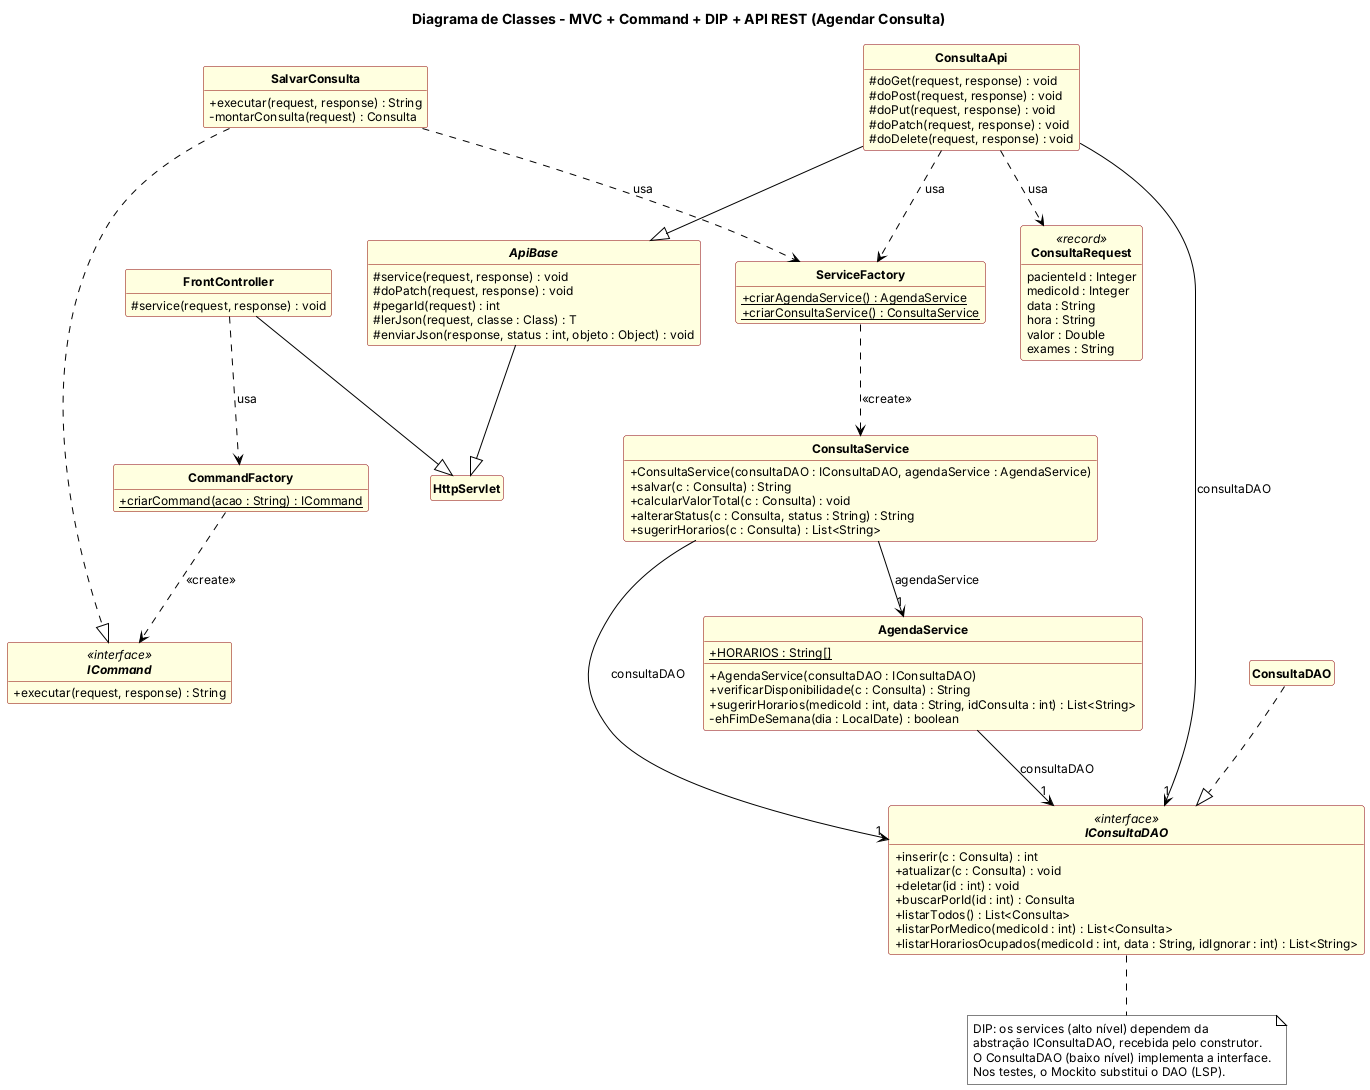

The diagram above was rendered by PlantUML. Its source (embedded in the PNG):
@startuml DC03_MVC_Command_DIP_API
!include estilo.iuml
title Diagrama de Classes - MVC + Command + DIP + API REST (Agendar Consulta)

class HttpServlet

class FrontController {
  # service(request, response) : void
}

class CommandFactory {
  + {static} criarCommand(acao : String) : ICommand
}

interface ICommand <<interface>> {
  + executar(request, response) : String
}

class SalvarConsulta {
  + executar(request, response) : String
  - montarConsulta(request) : Consulta
}

abstract class ApiBase {
  # service(request, response) : void
  # doPatch(request, response) : void
  # pegarId(request) : int
  # lerJson(request, classe : Class) : T
  # enviarJson(response, status : int, objeto : Object) : void
}

class ConsultaApi {
  # doGet(request, response) : void
  # doPost(request, response) : void
  # doPut(request, response) : void
  # doPatch(request, response) : void
  # doDelete(request, response) : void
}

class ConsultaRequest <<record>> {
  pacienteId : Integer
  medicoId : Integer
  data : String
  hora : String
  valor : Double
  exames : String
}

class ServiceFactory {
  + {static} criarAgendaService() : AgendaService
  + {static} criarConsultaService() : ConsultaService
}

class ConsultaService {
  + ConsultaService(consultaDAO : IConsultaDAO, agendaService : AgendaService)
  + salvar(c : Consulta) : String
  + calcularValorTotal(c : Consulta) : void
  + alterarStatus(c : Consulta, status : String) : String
  + sugerirHorarios(c : Consulta) : List<String>
}

class AgendaService {
  + {static} HORARIOS : String[]
  + AgendaService(consultaDAO : IConsultaDAO)
  + verificarDisponibilidade(c : Consulta) : String
  + sugerirHorarios(medicoId : int, data : String, idConsulta : int) : List<String>
  - ehFimDeSemana(dia : LocalDate) : boolean
}

interface IConsultaDAO <<interface>> {
  + inserir(c : Consulta) : int
  + atualizar(c : Consulta) : void
  + deletar(id : int) : void
  + buscarPorId(id : int) : Consulta
  + listarTodos() : List<Consulta>
  + listarPorMedico(medicoId : int) : List<Consulta>
  + listarHorariosOcupados(medicoId : int, data : String, idIgnorar : int) : List<String>
}

class ConsultaDAO

FrontController --|> HttpServlet
ApiBase --|> HttpServlet
ConsultaApi --|> ApiBase
FrontController ..> CommandFactory : usa
CommandFactory ..> ICommand : <<create>>
SalvarConsulta ..|> ICommand
SalvarConsulta ..> ServiceFactory : usa
ConsultaApi ..> ServiceFactory : usa
ConsultaApi ..> ConsultaRequest : usa
ConsultaApi --> "1" IConsultaDAO : consultaDAO
ServiceFactory ..> ConsultaService : <<create>>
ConsultaService --> "1" IConsultaDAO : consultaDAO
ConsultaService --> "1" AgendaService : agendaService
AgendaService --> "1" IConsultaDAO : consultaDAO
ConsultaDAO ..|> IConsultaDAO

note bottom of IConsultaDAO
  DIP: os services (alto nível) dependem da
  abstração IConsultaDAO, recebida pelo construtor.
  O ConsultaDAO (baixo nível) implementa a interface.
  Nos testes, o Mockito substitui o DAO (LSP).
end note
@enduml